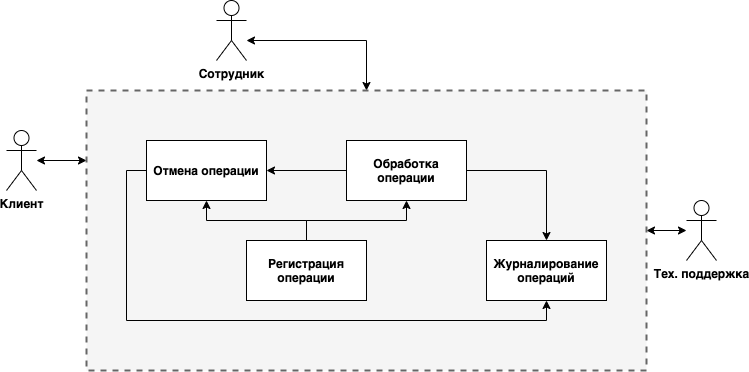

The diagram above was exported from draw.io. Its source (the exported page's mxGraphModel, read from the mxfile embedded in the PNG):
<mxGraphModel dx="1106" dy="763" grid="1" gridSize="10" guides="1" tooltips="1" connect="1" arrows="1" fold="1" page="1" pageScale="1" pageWidth="1169" pageHeight="827" math="0" shadow="0">
  <root>
    <mxCell id="0" />
    <mxCell id="1" parent="0" />
    <mxCell id="8BctnkOxXZFpflUdeAJ_-22" style="edgeStyle=orthogonalEdgeStyle;rounded=0;orthogonalLoop=1;jettySize=auto;html=1;entryX=0;entryY=0.25;entryDx=0;entryDy=0;startArrow=classic;startFill=1;" parent="1" source="8BctnkOxXZFpflUdeAJ_-1" target="8BctnkOxXZFpflUdeAJ_-4" edge="1">
      <mxGeometry relative="1" as="geometry" />
    </mxCell>
    <mxCell id="8BctnkOxXZFpflUdeAJ_-1" value="&lt;b&gt;Клиент&lt;/b&gt;" style="shape=umlActor;verticalLabelPosition=bottom;verticalAlign=top;html=1;outlineConnect=0;" parent="1" vertex="1">
      <mxGeometry x="120" y="200" width="30" height="60" as="geometry" />
    </mxCell>
    <mxCell id="8BctnkOxXZFpflUdeAJ_-21" style="edgeStyle=orthogonalEdgeStyle;rounded=0;orthogonalLoop=1;jettySize=auto;html=1;entryX=0.5;entryY=0;entryDx=0;entryDy=0;startArrow=classic;startFill=1;" parent="1" target="8BctnkOxXZFpflUdeAJ_-4" edge="1">
      <mxGeometry relative="1" as="geometry">
        <mxPoint x="360" y="110" as="sourcePoint" />
        <Array as="points">
          <mxPoint x="360" y="110" />
          <mxPoint x="480" y="110" />
        </Array>
      </mxGeometry>
    </mxCell>
    <mxCell id="8BctnkOxXZFpflUdeAJ_-2" value="&lt;b&gt;Сотрудник&lt;/b&gt;" style="shape=umlActor;verticalLabelPosition=bottom;verticalAlign=top;html=1;outlineConnect=0;" parent="1" vertex="1">
      <mxGeometry x="330" y="70" width="30" height="60" as="geometry" />
    </mxCell>
    <mxCell id="8BctnkOxXZFpflUdeAJ_-20" style="edgeStyle=orthogonalEdgeStyle;rounded=0;orthogonalLoop=1;jettySize=auto;html=1;startArrow=classic;startFill=1;" parent="1" source="8BctnkOxXZFpflUdeAJ_-3" target="8BctnkOxXZFpflUdeAJ_-4" edge="1">
      <mxGeometry relative="1" as="geometry" />
    </mxCell>
    <mxCell id="8BctnkOxXZFpflUdeAJ_-3" value="&lt;b&gt;Тех. поддержка&lt;/b&gt;" style="shape=umlActor;verticalLabelPosition=bottom;verticalAlign=top;html=1;outlineConnect=0;" parent="1" vertex="1">
      <mxGeometry x="800" y="270" width="30" height="60" as="geometry" />
    </mxCell>
    <mxCell id="8BctnkOxXZFpflUdeAJ_-4" value="" style="rounded=0;whiteSpace=wrap;html=1;fillColor=#f5f5f5;strokeWidth=2;dashed=1;strokeColor=#666666;fontColor=#333333;" parent="1" vertex="1">
      <mxGeometry x="200" y="160" width="560" height="280" as="geometry" />
    </mxCell>
    <mxCell id="8BctnkOxXZFpflUdeAJ_-10" value="" style="edgeStyle=orthogonalEdgeStyle;rounded=0;orthogonalLoop=1;jettySize=auto;html=1;" parent="1" source="8BctnkOxXZFpflUdeAJ_-6" target="8BctnkOxXZFpflUdeAJ_-9" edge="1">
      <mxGeometry relative="1" as="geometry" />
    </mxCell>
    <mxCell id="8BctnkOxXZFpflUdeAJ_-12" value="" style="edgeStyle=orthogonalEdgeStyle;rounded=0;orthogonalLoop=1;jettySize=auto;html=1;" parent="1" source="8BctnkOxXZFpflUdeAJ_-6" target="8BctnkOxXZFpflUdeAJ_-11" edge="1">
      <mxGeometry relative="1" as="geometry" />
    </mxCell>
    <mxCell id="8BctnkOxXZFpflUdeAJ_-6" value="&lt;b&gt;Регистрация операции&lt;/b&gt;" style="rounded=0;whiteSpace=wrap;html=1;strokeWidth=1;" parent="1" vertex="1">
      <mxGeometry x="360" y="310" width="120" height="60" as="geometry" />
    </mxCell>
    <mxCell id="8BctnkOxXZFpflUdeAJ_-13" style="edgeStyle=orthogonalEdgeStyle;rounded=0;orthogonalLoop=1;jettySize=auto;html=1;entryX=1;entryY=0.5;entryDx=0;entryDy=0;exitX=0;exitY=0.5;exitDx=0;exitDy=0;" parent="1" source="8BctnkOxXZFpflUdeAJ_-9" target="8BctnkOxXZFpflUdeAJ_-11" edge="1">
      <mxGeometry relative="1" as="geometry" />
    </mxCell>
    <mxCell id="8BctnkOxXZFpflUdeAJ_-16" value="" style="edgeStyle=orthogonalEdgeStyle;rounded=0;orthogonalLoop=1;jettySize=auto;html=1;" parent="1" source="8BctnkOxXZFpflUdeAJ_-9" target="8BctnkOxXZFpflUdeAJ_-15" edge="1">
      <mxGeometry relative="1" as="geometry" />
    </mxCell>
    <mxCell id="8BctnkOxXZFpflUdeAJ_-9" value="&lt;b&gt;Обработка операции&lt;/b&gt;" style="rounded=0;whiteSpace=wrap;html=1;strokeWidth=1;" parent="1" vertex="1">
      <mxGeometry x="460" y="210" width="120" height="60" as="geometry" />
    </mxCell>
    <mxCell id="8BctnkOxXZFpflUdeAJ_-19" style="edgeStyle=orthogonalEdgeStyle;rounded=0;orthogonalLoop=1;jettySize=auto;html=1;exitX=0;exitY=0.5;exitDx=0;exitDy=0;entryX=0.5;entryY=1;entryDx=0;entryDy=0;" parent="1" source="8BctnkOxXZFpflUdeAJ_-11" target="8BctnkOxXZFpflUdeAJ_-15" edge="1">
      <mxGeometry relative="1" as="geometry" />
    </mxCell>
    <mxCell id="8BctnkOxXZFpflUdeAJ_-11" value="&lt;b&gt;Отмена операции&lt;/b&gt;" style="rounded=0;whiteSpace=wrap;html=1;strokeWidth=1;" parent="1" vertex="1">
      <mxGeometry x="260" y="210" width="120" height="60" as="geometry" />
    </mxCell>
    <mxCell id="8BctnkOxXZFpflUdeAJ_-15" value="&lt;b&gt;Журналирование&lt;br&gt;операций&lt;br&gt;&lt;/b&gt;" style="rounded=0;whiteSpace=wrap;html=1;strokeWidth=1;" parent="1" vertex="1">
      <mxGeometry x="600" y="310" width="120" height="60" as="geometry" />
    </mxCell>
    <mxCell id="8BctnkOxXZFpflUdeAJ_-17" style="edgeStyle=orthogonalEdgeStyle;rounded=0;orthogonalLoop=1;jettySize=auto;html=1;exitX=0.5;exitY=1;exitDx=0;exitDy=0;" parent="1" source="8BctnkOxXZFpflUdeAJ_-15" target="8BctnkOxXZFpflUdeAJ_-15" edge="1">
      <mxGeometry relative="1" as="geometry" />
    </mxCell>
  </root>
</mxGraphModel>